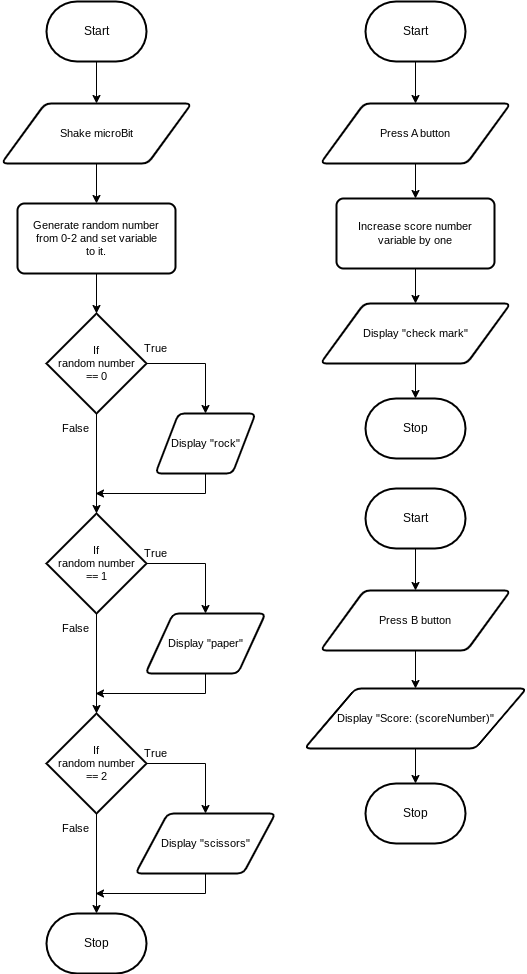

The diagram above was exported from draw.io. Its source (the exported page's mxGraphModel, read from the mxfile embedded in the PNG):
<mxGraphModel dx="755" dy="467" grid="1" gridSize="10" guides="1" tooltips="1" connect="1" arrows="1" fold="1" page="1" pageScale="1" pageWidth="850" pageHeight="1100" math="0" shadow="0">
  <root>
    <mxCell id="0" />
    <mxCell id="1" parent="0" />
    <mxCell id="39" style="edgeStyle=orthogonalEdgeStyle;shape=connector;rounded=0;html=1;exitX=0.5;exitY=1;exitDx=0;exitDy=0;exitPerimeter=0;entryX=0.5;entryY=0;entryDx=0;entryDy=0;labelBackgroundColor=default;strokeColor=default;fontFamily=Helvetica;fontSize=11;fontColor=default;endArrow=classic;" edge="1" parent="1" source="2" target="7">
      <mxGeometry relative="1" as="geometry" />
    </mxCell>
    <mxCell id="2" value="Start" style="strokeWidth=2;html=1;shape=mxgraph.flowchart.terminator;whiteSpace=wrap;" parent="1" vertex="1">
      <mxGeometry x="70" y="13" width="100" height="60" as="geometry" />
    </mxCell>
    <mxCell id="3" value="Stop" style="strokeWidth=2;html=1;shape=mxgraph.flowchart.terminator;whiteSpace=wrap;" parent="1" vertex="1">
      <mxGeometry x="70" y="925" width="100" height="60" as="geometry" />
    </mxCell>
    <mxCell id="11" style="edgeStyle=orthogonalEdgeStyle;shape=connector;rounded=0;html=1;exitX=0.5;exitY=1;exitDx=0;exitDy=0;entryX=0.5;entryY=0;entryDx=0;entryDy=0;labelBackgroundColor=default;strokeColor=default;fontFamily=Helvetica;fontSize=11;fontColor=default;endArrow=classic;" edge="1" parent="1" source="7" target="10">
      <mxGeometry relative="1" as="geometry" />
    </mxCell>
    <mxCell id="7" value="Shake microBit" style="shape=parallelogram;html=1;strokeWidth=2;perimeter=parallelogramPerimeter;whiteSpace=wrap;rounded=1;arcSize=12;size=0.23;fontFamily=Helvetica;fontSize=11;fontColor=default;" vertex="1" parent="1">
      <mxGeometry x="25" y="115" width="190" height="60" as="geometry" />
    </mxCell>
    <mxCell id="13" style="edgeStyle=orthogonalEdgeStyle;shape=connector;rounded=0;html=1;exitX=0.5;exitY=1;exitDx=0;exitDy=0;entryX=0.5;entryY=0;entryDx=0;entryDy=0;entryPerimeter=0;labelBackgroundColor=default;strokeColor=default;fontFamily=Helvetica;fontSize=11;fontColor=default;endArrow=classic;" edge="1" parent="1" source="10" target="12">
      <mxGeometry relative="1" as="geometry" />
    </mxCell>
    <mxCell id="10" value="Generate random number&lt;br&gt;from 0-2 and set variable&lt;br&gt;to it." style="rounded=1;whiteSpace=wrap;html=1;absoluteArcSize=1;arcSize=14;strokeWidth=2;fontFamily=Helvetica;fontSize=11;fontColor=default;" vertex="1" parent="1">
      <mxGeometry x="41" y="215" width="158" height="70" as="geometry" />
    </mxCell>
    <mxCell id="15" style="edgeStyle=orthogonalEdgeStyle;shape=connector;rounded=0;html=1;exitX=1;exitY=0.5;exitDx=0;exitDy=0;exitPerimeter=0;entryX=0.5;entryY=0;entryDx=0;entryDy=0;labelBackgroundColor=default;strokeColor=default;fontFamily=Helvetica;fontSize=11;fontColor=default;endArrow=classic;" edge="1" parent="1" source="12" target="14">
      <mxGeometry relative="1" as="geometry" />
    </mxCell>
    <mxCell id="20" style="edgeStyle=orthogonalEdgeStyle;shape=connector;rounded=0;html=1;exitX=0.5;exitY=1;exitDx=0;exitDy=0;exitPerimeter=0;entryX=0.5;entryY=0;entryDx=0;entryDy=0;entryPerimeter=0;labelBackgroundColor=default;strokeColor=default;fontFamily=Helvetica;fontSize=11;fontColor=default;endArrow=classic;" edge="1" parent="1" source="12" target="18">
      <mxGeometry relative="1" as="geometry" />
    </mxCell>
    <mxCell id="12" value="If&lt;br&gt;random number&lt;br&gt;== 0" style="strokeWidth=2;html=1;shape=mxgraph.flowchart.decision;whiteSpace=wrap;fontFamily=Helvetica;fontSize=11;fontColor=default;" vertex="1" parent="1">
      <mxGeometry x="70" y="325" width="100" height="100" as="geometry" />
    </mxCell>
    <mxCell id="21" style="edgeStyle=orthogonalEdgeStyle;shape=connector;rounded=0;html=1;exitX=0.5;exitY=1;exitDx=0;exitDy=0;labelBackgroundColor=default;strokeColor=default;fontFamily=Helvetica;fontSize=11;fontColor=default;endArrow=classic;" edge="1" parent="1" source="14">
      <mxGeometry relative="1" as="geometry">
        <mxPoint x="119" y="505" as="targetPoint" />
        <Array as="points">
          <mxPoint x="229" y="505" />
          <mxPoint x="119" y="505" />
        </Array>
      </mxGeometry>
    </mxCell>
    <mxCell id="14" value="Display &quot;rock&quot;" style="shape=parallelogram;html=1;strokeWidth=2;perimeter=parallelogramPerimeter;whiteSpace=wrap;rounded=1;arcSize=12;size=0.23;fontFamily=Helvetica;fontSize=11;fontColor=default;" vertex="1" parent="1">
      <mxGeometry x="179" y="425" width="100" height="60" as="geometry" />
    </mxCell>
    <mxCell id="17" style="edgeStyle=orthogonalEdgeStyle;shape=connector;rounded=0;html=1;exitX=1;exitY=0.5;exitDx=0;exitDy=0;exitPerimeter=0;entryX=0.5;entryY=0;entryDx=0;entryDy=0;labelBackgroundColor=default;strokeColor=default;fontFamily=Helvetica;fontSize=11;fontColor=default;endArrow=classic;" edge="1" parent="1" source="18" target="19">
      <mxGeometry relative="1" as="geometry" />
    </mxCell>
    <mxCell id="29" style="edgeStyle=orthogonalEdgeStyle;shape=connector;rounded=0;html=1;exitX=0.5;exitY=1;exitDx=0;exitDy=0;exitPerimeter=0;entryX=0.5;entryY=0;entryDx=0;entryDy=0;entryPerimeter=0;labelBackgroundColor=default;strokeColor=default;fontFamily=Helvetica;fontSize=11;fontColor=default;endArrow=classic;" edge="1" parent="1" source="18" target="24">
      <mxGeometry relative="1" as="geometry" />
    </mxCell>
    <mxCell id="18" value="If&lt;br&gt;random number&lt;br&gt;== 1" style="strokeWidth=2;html=1;shape=mxgraph.flowchart.decision;whiteSpace=wrap;fontFamily=Helvetica;fontSize=11;fontColor=default;" vertex="1" parent="1">
      <mxGeometry x="70" y="525" width="100" height="100" as="geometry" />
    </mxCell>
    <mxCell id="30" style="edgeStyle=orthogonalEdgeStyle;shape=connector;rounded=0;html=1;exitX=0.5;exitY=1;exitDx=0;exitDy=0;labelBackgroundColor=default;strokeColor=default;fontFamily=Helvetica;fontSize=11;fontColor=default;endArrow=classic;" edge="1" parent="1" source="19">
      <mxGeometry relative="1" as="geometry">
        <mxPoint x="119" y="705" as="targetPoint" />
        <Array as="points">
          <mxPoint x="229" y="705" />
          <mxPoint x="119" y="705" />
        </Array>
      </mxGeometry>
    </mxCell>
    <mxCell id="19" value="Display &quot;paper&quot;" style="shape=parallelogram;html=1;strokeWidth=2;perimeter=parallelogramPerimeter;whiteSpace=wrap;rounded=1;arcSize=12;size=0.23;fontFamily=Helvetica;fontSize=11;fontColor=default;" vertex="1" parent="1">
      <mxGeometry x="169" y="625" width="120" height="60" as="geometry" />
    </mxCell>
    <mxCell id="22" style="edgeStyle=orthogonalEdgeStyle;shape=connector;rounded=0;html=1;exitX=1;exitY=0.5;exitDx=0;exitDy=0;exitPerimeter=0;entryX=0.5;entryY=0;entryDx=0;entryDy=0;labelBackgroundColor=default;strokeColor=default;fontFamily=Helvetica;fontSize=11;fontColor=default;endArrow=classic;" edge="1" parent="1" source="24" target="26">
      <mxGeometry relative="1" as="geometry" />
    </mxCell>
    <mxCell id="23" style="edgeStyle=orthogonalEdgeStyle;shape=connector;rounded=0;html=1;exitX=0.5;exitY=1;exitDx=0;exitDy=0;exitPerimeter=0;entryX=0.5;entryY=0;entryDx=0;entryDy=0;entryPerimeter=0;labelBackgroundColor=default;strokeColor=default;fontFamily=Helvetica;fontSize=11;fontColor=default;endArrow=classic;" edge="1" parent="1" source="24">
      <mxGeometry relative="1" as="geometry">
        <mxPoint x="120" y="925" as="targetPoint" />
      </mxGeometry>
    </mxCell>
    <mxCell id="24" value="If&lt;br&gt;random number&lt;br&gt;== 2" style="strokeWidth=2;html=1;shape=mxgraph.flowchart.decision;whiteSpace=wrap;fontFamily=Helvetica;fontSize=11;fontColor=default;" vertex="1" parent="1">
      <mxGeometry x="70" y="725" width="100" height="100" as="geometry" />
    </mxCell>
    <mxCell id="25" style="edgeStyle=orthogonalEdgeStyle;shape=connector;rounded=0;html=1;exitX=0.5;exitY=1;exitDx=0;exitDy=0;labelBackgroundColor=default;strokeColor=default;fontFamily=Helvetica;fontSize=11;fontColor=default;endArrow=classic;" edge="1" parent="1" source="26">
      <mxGeometry relative="1" as="geometry">
        <mxPoint x="119" y="905" as="targetPoint" />
        <Array as="points">
          <mxPoint x="229" y="905" />
          <mxPoint x="119" y="905" />
        </Array>
      </mxGeometry>
    </mxCell>
    <mxCell id="26" value="Display &quot;scissors&quot;" style="shape=parallelogram;html=1;strokeWidth=2;perimeter=parallelogramPerimeter;whiteSpace=wrap;rounded=1;arcSize=12;size=0.23;fontFamily=Helvetica;fontSize=11;fontColor=default;" vertex="1" parent="1">
      <mxGeometry x="159" y="825" width="140" height="60" as="geometry" />
    </mxCell>
    <mxCell id="31" value="True" style="text;html=1;align=center;verticalAlign=middle;resizable=0;points=[];autosize=1;strokeColor=none;fillColor=none;fontSize=11;fontFamily=Helvetica;fontColor=default;" vertex="1" parent="1">
      <mxGeometry x="154" y="345" width="50" height="30" as="geometry" />
    </mxCell>
    <mxCell id="32" value="False" style="text;html=1;align=center;verticalAlign=middle;resizable=0;points=[];autosize=1;strokeColor=none;fillColor=none;fontSize=11;fontFamily=Helvetica;fontColor=default;" vertex="1" parent="1">
      <mxGeometry x="74" y="425" width="50" height="30" as="geometry" />
    </mxCell>
    <mxCell id="33" value="True" style="text;html=1;align=center;verticalAlign=middle;resizable=0;points=[];autosize=1;strokeColor=none;fillColor=none;fontSize=11;fontFamily=Helvetica;fontColor=default;" vertex="1" parent="1">
      <mxGeometry x="154" y="550" width="50" height="30" as="geometry" />
    </mxCell>
    <mxCell id="34" value="False" style="text;html=1;align=center;verticalAlign=middle;resizable=0;points=[];autosize=1;strokeColor=none;fillColor=none;fontSize=11;fontFamily=Helvetica;fontColor=default;" vertex="1" parent="1">
      <mxGeometry x="74" y="625" width="50" height="30" as="geometry" />
    </mxCell>
    <mxCell id="35" value="True" style="text;html=1;align=center;verticalAlign=middle;resizable=0;points=[];autosize=1;strokeColor=none;fillColor=none;fontSize=11;fontFamily=Helvetica;fontColor=default;" vertex="1" parent="1">
      <mxGeometry x="154" y="750" width="50" height="30" as="geometry" />
    </mxCell>
    <mxCell id="36" value="False" style="text;html=1;align=center;verticalAlign=middle;resizable=0;points=[];autosize=1;strokeColor=none;fillColor=none;fontSize=11;fontFamily=Helvetica;fontColor=default;" vertex="1" parent="1">
      <mxGeometry x="74" y="825" width="50" height="30" as="geometry" />
    </mxCell>
    <mxCell id="41" style="edgeStyle=orthogonalEdgeStyle;shape=connector;rounded=0;html=1;exitX=0.5;exitY=1;exitDx=0;exitDy=0;exitPerimeter=0;entryX=0.5;entryY=0;entryDx=0;entryDy=0;labelBackgroundColor=default;strokeColor=default;fontFamily=Helvetica;fontSize=11;fontColor=default;endArrow=classic;" edge="1" parent="1" source="37" target="40">
      <mxGeometry relative="1" as="geometry" />
    </mxCell>
    <mxCell id="37" value="Start" style="strokeWidth=2;html=1;shape=mxgraph.flowchart.terminator;whiteSpace=wrap;" vertex="1" parent="1">
      <mxGeometry x="389" y="13" width="100" height="60" as="geometry" />
    </mxCell>
    <mxCell id="43" style="edgeStyle=orthogonalEdgeStyle;shape=connector;rounded=0;html=1;exitX=0.5;exitY=1;exitDx=0;exitDy=0;entryX=0.5;entryY=0;entryDx=0;entryDy=0;labelBackgroundColor=default;strokeColor=default;fontFamily=Helvetica;fontSize=11;fontColor=default;endArrow=classic;" edge="1" parent="1" source="40" target="42">
      <mxGeometry relative="1" as="geometry" />
    </mxCell>
    <mxCell id="40" value="Press A button" style="shape=parallelogram;html=1;strokeWidth=2;perimeter=parallelogramPerimeter;whiteSpace=wrap;rounded=1;arcSize=12;size=0.23;fontFamily=Helvetica;fontSize=11;fontColor=default;" vertex="1" parent="1">
      <mxGeometry x="344" y="115" width="190" height="60" as="geometry" />
    </mxCell>
    <mxCell id="45" style="edgeStyle=orthogonalEdgeStyle;shape=connector;rounded=0;html=1;exitX=0.5;exitY=1;exitDx=0;exitDy=0;entryX=0.5;entryY=0;entryDx=0;entryDy=0;labelBackgroundColor=default;strokeColor=default;fontFamily=Helvetica;fontSize=11;fontColor=default;endArrow=classic;" edge="1" parent="1" source="42" target="44">
      <mxGeometry relative="1" as="geometry" />
    </mxCell>
    <mxCell id="42" value="Increase score number&lt;br&gt;variable by one" style="rounded=1;whiteSpace=wrap;html=1;absoluteArcSize=1;arcSize=14;strokeWidth=2;fontFamily=Helvetica;fontSize=11;fontColor=default;" vertex="1" parent="1">
      <mxGeometry x="360" y="210" width="158" height="70" as="geometry" />
    </mxCell>
    <mxCell id="47" style="edgeStyle=orthogonalEdgeStyle;shape=connector;rounded=0;html=1;exitX=0.5;exitY=1;exitDx=0;exitDy=0;entryX=0.5;entryY=0;entryDx=0;entryDy=0;entryPerimeter=0;labelBackgroundColor=default;strokeColor=default;fontFamily=Helvetica;fontSize=11;fontColor=default;endArrow=classic;" edge="1" parent="1" source="44" target="46">
      <mxGeometry relative="1" as="geometry" />
    </mxCell>
    <mxCell id="44" value="Display &quot;check mark&quot;" style="shape=parallelogram;html=1;strokeWidth=2;perimeter=parallelogramPerimeter;whiteSpace=wrap;rounded=1;arcSize=12;size=0.23;fontFamily=Helvetica;fontSize=11;fontColor=default;" vertex="1" parent="1">
      <mxGeometry x="344" y="315" width="190" height="60" as="geometry" />
    </mxCell>
    <mxCell id="46" value="Stop" style="strokeWidth=2;html=1;shape=mxgraph.flowchart.terminator;whiteSpace=wrap;" vertex="1" parent="1">
      <mxGeometry x="389" y="410" width="100" height="60" as="geometry" />
    </mxCell>
    <mxCell id="48" style="edgeStyle=orthogonalEdgeStyle;shape=connector;rounded=0;html=1;exitX=0.5;exitY=1;exitDx=0;exitDy=0;exitPerimeter=0;entryX=0.5;entryY=0;entryDx=0;entryDy=0;labelBackgroundColor=default;strokeColor=default;fontFamily=Helvetica;fontSize=11;fontColor=default;endArrow=classic;" edge="1" source="49" target="51" parent="1">
      <mxGeometry relative="1" as="geometry" />
    </mxCell>
    <mxCell id="49" value="Start" style="strokeWidth=2;html=1;shape=mxgraph.flowchart.terminator;whiteSpace=wrap;" vertex="1" parent="1">
      <mxGeometry x="389" y="500" width="100" height="60" as="geometry" />
    </mxCell>
    <mxCell id="57" style="edgeStyle=orthogonalEdgeStyle;shape=connector;rounded=0;html=1;exitX=0.5;exitY=1;exitDx=0;exitDy=0;entryX=0.5;entryY=0;entryDx=0;entryDy=0;labelBackgroundColor=default;strokeColor=default;fontFamily=Helvetica;fontSize=11;fontColor=default;endArrow=classic;" edge="1" parent="1" source="51" target="55">
      <mxGeometry relative="1" as="geometry" />
    </mxCell>
    <mxCell id="51" value="Press B button" style="shape=parallelogram;html=1;strokeWidth=2;perimeter=parallelogramPerimeter;whiteSpace=wrap;rounded=1;arcSize=12;size=0.23;fontFamily=Helvetica;fontSize=11;fontColor=default;" vertex="1" parent="1">
      <mxGeometry x="344" y="602" width="190" height="60" as="geometry" />
    </mxCell>
    <mxCell id="54" style="edgeStyle=orthogonalEdgeStyle;shape=connector;rounded=0;html=1;exitX=0.5;exitY=1;exitDx=0;exitDy=0;entryX=0.5;entryY=0;entryDx=0;entryDy=0;entryPerimeter=0;labelBackgroundColor=default;strokeColor=default;fontFamily=Helvetica;fontSize=11;fontColor=default;endArrow=classic;" edge="1" source="55" target="56" parent="1">
      <mxGeometry relative="1" as="geometry" />
    </mxCell>
    <mxCell id="55" value="Display &quot;Score: (scoreNumber)&quot;" style="shape=parallelogram;html=1;strokeWidth=2;perimeter=parallelogramPerimeter;whiteSpace=wrap;rounded=1;arcSize=12;size=0.23;fontFamily=Helvetica;fontSize=11;fontColor=default;" vertex="1" parent="1">
      <mxGeometry x="328" y="700" width="222" height="60" as="geometry" />
    </mxCell>
    <mxCell id="56" value="Stop" style="strokeWidth=2;html=1;shape=mxgraph.flowchart.terminator;whiteSpace=wrap;" vertex="1" parent="1">
      <mxGeometry x="389" y="795" width="100" height="60" as="geometry" />
    </mxCell>
  </root>
</mxGraphModel>